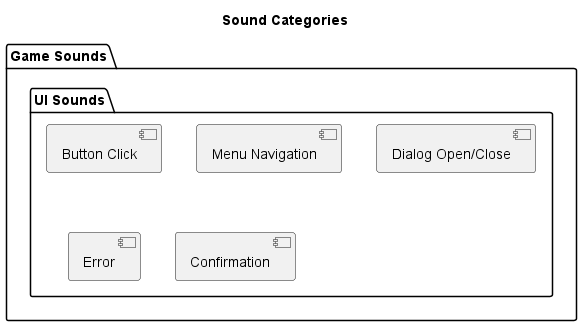

The diagram above was rendered by PlantUML. Its source (embedded in the PNG):
@startuml

title Sound Categories

package "Game Sounds" {
  package "UI Sounds" as UI {
    [Button Click]
    [Menu Navigation]
    [Dialog Open/Close]
    [Error]
    [Confirmation]
@enduml